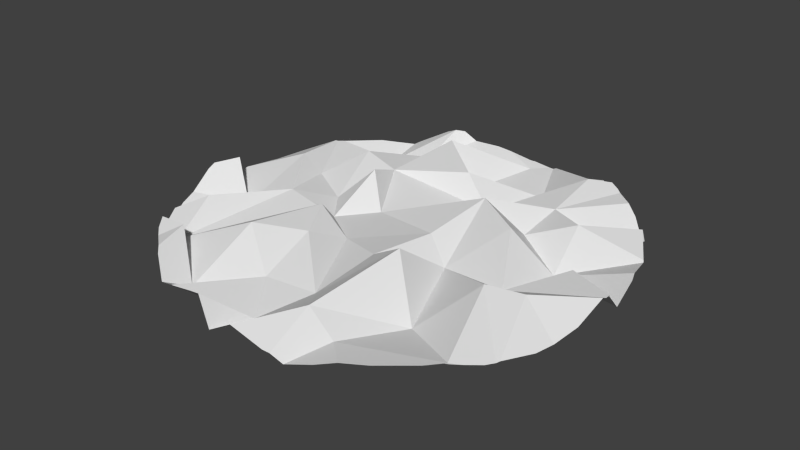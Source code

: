 # Source: PondLowPoly1.blend  (saved by Blender 2.74.0; exported with 4.5.12 LTS)
import bpy
from mathutils import Matrix  # noqa: F401  (used for matrix-valued properties, if any)

bpy.ops.wm.read_factory_settings(use_empty=True)
scene = bpy.context.scene
scene.name = 'Scene'

# ---- collections
col_collection_1 = bpy.data.collections.new('Collection 1'); scene.collection.children.link(col_collection_1)

# ---- world
world_world = bpy.data.worlds.new('World'); scene.world = world_world
world_world.color = (0.05088, 0.05088, 0.05088)
world_world.use_sun_shadow = False
world_world.sun_shadow_jitter_overblur = 0.0
world_world.cycles.sampling_method = 'MANUAL'
world_world.cycles.sample_map_resolution = 256

# ---- meshes
me_grid_001 = bpy.data.meshes.new('Grid.001')
me_grid_001.from_pydata([(0.6548, -1.572, -0.1338), (-0.7757, -1.606, -0.2895), (-1.2, -1.298, 0.232), (-0.06777, -1.633, -0.2769), (0.3814, -1.521, 0.1853), (1.452, -1.335, -0.03736), (-1.369, -1.225, -0.1752), (-0.773, -0.9722, 0.2941), (-0.3558, -1.235, -0.1423), (0.1049, -1.175, -0.1417), (-1.505, -0.7698, 0.1669), (0.463, -0.6389, 0.398), (0.8742, -0.9947, -0.3059), (1.193, -0.578, 0.2781), (-0.4236, -0.6951, 0.152), (1.487, -0.4871, 0.2481), (-1.76, -0.1785, 0.3165), (-1.484, -0.3534, -0.2682), (-0.6347, -0.3168, 0.2108), (-0.2865, -0.4002, -0.1212), (0.1449, -0.5674, 0.02869), (-0.6971, -0.1124, -0.2139), (0.5492, -0.1958, -0.241), (1.164, -0.3018, -0.08927), (-1.213, -0.08247, -0.03557), (-0.915, 0.1739, -0.1974), (-0.3966, 0.1475, -0.1418), (0.2675, -0.01556, 0.02886), (0.84, 0.2637, 0.2716), (1.486, 0.1396, 0.1013), (1.231, 0.2988, -0.3185), (-1.555, 0.4215, 0.1073), (-0.6687, 0.3854, 0.3166), (0.3727, 0.5663, 0.2811), (-1.326, 0.3988, -0.1387), (-1.102, 0.7989, 0.1554), (-0.7387, 0.7311, 0.03711), (0.2405, 0.7911, -0.2001), (0.7867, 0.5411, -0.1008), (1.187, 0.6962, 0.2112), (-0.06197, 0.926, 0.2352), (0.8235, 0.9333, 0.08325), (-1.137, 1.195, -0.3108), (-0.7897, 1.305, -0.1266), (-0.5426, 1.312, 0.3312), (1.393, 0.8738, -0.3178), (-0.1498, 1.13, -0.2718), (0.8201, 1.445, 0.2648), (0.4263, 1.361, -0.2606), (-0.7389, 1.633, 0.2296), (0.03378, 1.752, -0.1991), (0.6132, 1.75, -0.07805), (-1.599, 1.011, -0.04638), (-0.6613, -1.882, 0.05721), (-1.883, 0.3953, -0.1604), (0.9803, 1.577, 0.05587), (-1.743, -0.9393, -0.1869), (0.8676, 1.626, 0.1391), (0.08718, -1.995, 0.09011), (-0.6474, -1.885, 0.06147), (1.795, 0.6514, 0.01256), (-1.274, -1.497, 0.1485), (-0.04007, 1.869, -0.1488), (-1.135, 1.503, -0.1763), (-1.509, -1.272, -0.02078), (1.939, 0.0128, -0.06226), (0.9911, 1.548, 0.2281), (1.467, -1.34, -0.04041), (-0.1116, -2.017, -0.1286), (1.909, -0.153, 0.2083), (-1.638, 0.932, -0.005231), (-1.832, -0.6685, -0.03751), (1.921, -0.07683, 0.1673), (-1.695, -0.9868, -0.02222), (1.446, -1.363, -0.02341), (-1.603, -1.184, -0.1668), (1.264, 1.357, 0.1493), (1.617, 0.9967, -0.02244), (-1.888, -0.2336, 0.2209), (-0.6833, 1.701, 0.1916), (-0.835, 1.636, 0.1464), (0.1778, 1.859, -0.1686), (0.6131, 1.759, -0.0782), (1.111, 1.482, 0.1536), (-1.117, -1.621, 0.1825), (-0.6545, -1.883, 0.06527), (0.2178, 1.855, -0.1673), (0.6158, 1.758, -0.07605), (-1.951, -0.09532, -0.1968), (0.5458, -1.951, -0.2005), (1.45, 1.212, -0.08309), (-0.2418, 1.839, -0.06154), (1.666, -1.085, -0.1127), (-1.93, 0.05879, -0.1178), (1.603, 0.9704, 0.1892), (-1.629, 0.9553, -0.02544), (1.532, -1.267, -0.07099), (0.6206, 1.757, -0.08017), (0.4387, -1.971, -0.09471), (1.347, -1.473, -0.02777), (1.786, 0.6669, 0.03488), (-0.8754, -1.806, -0.1123), (-1.428, -1.322, 0.2427), (1.679, -1.058, -0.1019), (0.3342, 1.84, -0.136), (-1.925, -0.1007, 0.02145), (1.865, 0.3805, 0.1138), (-1.866, -0.3807, 0.2857), (1.918, -0.07756, 0.1915), (-0.583, 1.753, 0.01593), (0.2547, 1.847, -0.1292), (1.915, -0.1176, 0.1825), (0.8942, -1.793, -0.04375), (1.849, -0.6701, -0.08525), (-0.2722, -1.955, 0.2677), (1.069, 1.513, 0.1826), (-0.7345, -1.865, 0.009562), (1.617, 0.998, -0.02245), (1.376, -1.449, -0.02156), (-1.607, 0.9992, -0.04081), (-1.347, -1.431, 0.1852), (0.005582, 1.874, -0.1503), (-1.794, -0.824, -0.1113), (0.751, -1.878, -0.1093), (1.894, 0.2971, 0.08144), (1.901, -0.4555, 0.02014), (-1.867, -0.451, 0.2204), (1.805, -0.8239, -0.1093), (-1.794, 0.6669, -0.1108), (0.005581, -2.013, 0.004956), (-1.076, 1.541, -0.1083), (-1.951, -0.07851, -0.1885), (-0.3665, -1.949, 0.2373), (1.083, -1.69, -0.03068), (-1.062, -1.676, 0.1177), (1.79, 0.6608, 0.02589), (-0.3725, 1.822, -0.02434), (1.372, 1.288, 0.02656), (-1.618, -1.163, -0.1523), (0.7453, 1.707, 0.01699), (1.625, -1.16, -0.1038), (-1.37, 1.297, -0.09103), (0.3859, 1.834, -0.1254), (0.3847, -1.985, -0.0718), (-1.911, 0.3027, -0.1615), (-0.7274, 1.691, 0.1683)], [], [(114, 68, 3), (84, 2, 61), (61, 2, 102, 120), (59, 132, 114, 3), (99, 118, 74, 5), (74, 67, 5), (64, 6, 75), (102, 2, 6, 64), (3, 4, 9), (6, 10, 73, 138, 75), (1, 7, 6), (4, 0, 12), (5, 13, 12), (7, 8, 14), (103, 15, 13, 92), (107, 16, 78), (71, 122, 56, 17), (7, 18, 6), (7, 14, 18), (9, 20, 19), (10, 6, 24), (6, 18, 21), (18, 14, 19), (12, 13, 22), (20, 11, 22), (22, 13, 23), (15, 113, 125, 69), (78, 16, 105), (16, 17, 88, 105), (21, 25, 24), (19, 26, 21), (19, 20, 27), (72, 30, 29, 108), (17, 31, 93, 131, 88), (21, 32, 25), (65, 124, 106, 30), (24, 34, 31), (27, 33, 26), (28, 38, 33), (25, 35, 34), (25, 32, 36), (26, 33, 37), (30, 39, 38), (36, 37, 40), (33, 38, 41), (39, 45, 41), (39, 100, 94), (95, 34, 42, 52, 119), (35, 36, 43), (36, 44, 43), (41, 47, 37), (41, 45, 90, 137, 76), (52, 42, 63, 141), (40, 46, 44), (46, 40, 48), (40, 37, 48), (41, 76, 83), (77, 117, 90, 45), (44, 46, 50), (46, 48, 50), (47, 51, 104, 110), (49, 43, 109, 79), (48, 86, 81, 50), (47, 57, 139, 97, 51), (47, 66, 55), (91, 50, 62), (104, 51, 82, 142), (51, 87, 82), (4, 58, 143, 98), (3, 68, 129, 58, 4), (4, 98, 89, 0), (89, 123, 112, 0), (2, 84, 134, 101, 1), (1, 101, 116, 53), (1, 53, 85, 8), (8, 85, 59, 3), (0, 112, 133, 99, 5), (7, 1, 8), (8, 3, 9), (5, 67, 96), (2, 1, 6), (9, 4, 11), (11, 4, 12), (0, 5, 12), (13, 5, 96, 140, 92), (8, 9, 14), (15, 103, 127, 113), (16, 107, 126, 71, 17), (73, 10, 17, 56), (14, 9, 19), (9, 11, 20), (17, 10, 24), (24, 6, 21), (11, 12, 22), (23, 13, 15), (23, 15, 69, 111), (18, 19, 21), (26, 19, 27), (27, 20, 22), (22, 23, 28), (28, 23, 30), (30, 23, 29), (23, 111, 108, 29), (17, 24, 31), (32, 21, 26), (33, 27, 22), (72, 65, 30), (93, 31, 54, 144), (34, 24, 25), (22, 28, 33), (35, 25, 36), (32, 26, 36), (36, 26, 37), (28, 30, 38), (39, 30, 60, 135, 100), (30, 106, 60), (54, 31, 70, 128), (70, 31, 34, 95), (38, 39, 41), (34, 35, 42), (33, 41, 37), (45, 39, 94, 77), (42, 35, 43), (44, 36, 40), (37, 47, 48), (47, 41, 83, 115, 66), (42, 43, 49), (43, 44, 50), (48, 47, 110, 86), (42, 49, 80, 130, 63), (80, 49, 79, 145), (57, 47, 55), (109, 43, 50, 91, 136), (87, 51, 97), (62, 50, 81, 121)])
me_grid_001.use_remesh_preserve_volume = False
me_grid_001.use_remesh_preserve_attributes = False
me_grid_001.use_mirror_vertex_groups = False
me_grid_001.update()

# ---- objects
ob_grid_001 = bpy.data.objects.new('Grid.001', me_grid_001)

# ---- transforms, parenting, visibility, modifiers, constraints
ob_grid_001.location = (0.0, 0.0, 0.0)
ob_grid_001.scale = (1.0, 1.0, 0.5128)
ob_grid_001.lineart.crease_threshold = 0.0

# ---- collection membership
col_collection_1.objects.link(ob_grid_001)

# ---- scene / render settings (as saved in the file)
scene.frame_start = 1; scene.frame_end = 250; scene.frame_set(1)
scene.render.engine = 'BLENDER_EEVEE_NEXT'
scene.render.resolution_percentage = 50
scene.render.dither_intensity = 0.0
scene.cycles.use_denoising = False
scene.cycles.samples = 10
scene.cycles.sampling_pattern = 'TABULATED_SOBOL'
scene.cycles.light_sampling_threshold = 0.0
scene.cycles.use_adaptive_sampling = False
scene.cycles.use_light_tree = False
scene.cycles.blur_glossy = 0.0
scene.cycles.pixel_filter_type = 'GAUSSIAN'
scene.cycles.sample_clamp_indirect = 0.0
scene.view_settings.view_transform = 'Standard'
bpy.context.view_layer.update()

# ---- added for rendering (the .blend has no active camera and no usable light): camera, sun
cam_auto = bpy.data.cameras.new('AutoCamera')
cam_auto.lens = 50.0
cam_auto.sensor_width = 36.0
cam_auto.clip_end = 1000.0
ob_auto_camera = bpy.data.objects.new('AutoCamera', cam_auto)
scene.collection.objects.link(ob_auto_camera)
ob_auto_camera.location = (5.09585, -6.19407, 4.10211)
ob_auto_camera.rotation_euler = (1.09748, -7.21219e-08, 0.694738)
scene.camera = ob_auto_camera
light_auto_sun = bpy.data.lights.new('AutoSun', 'SUN')
light_auto_sun.energy = 3.0
light_auto_sun.angle = 0.0523599
ob_auto_sun = bpy.data.objects.new('AutoSun', light_auto_sun)
scene.collection.objects.link(ob_auto_sun)
ob_auto_sun.rotation_euler = (0.872665, 0.174533, 0.523599)
bpy.context.view_layer.update()
